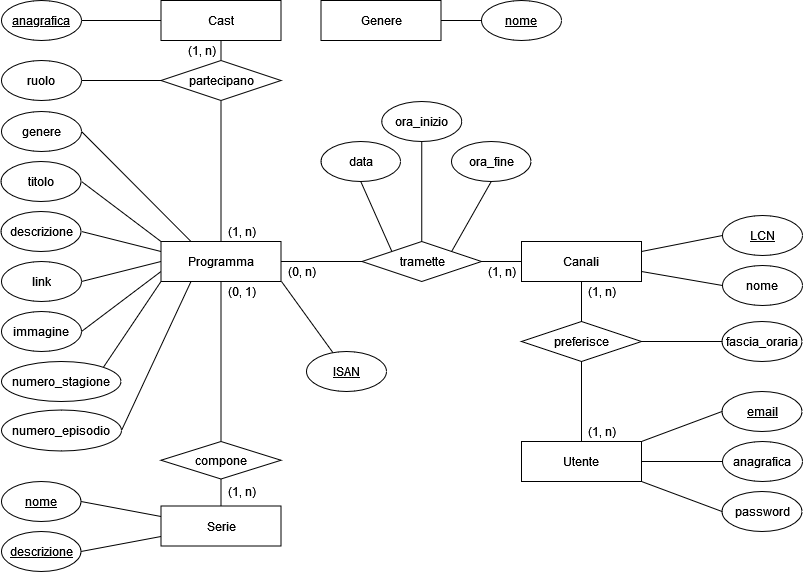

The diagram above was exported from draw.io. Its source (the exported page's mxGraphModel, read from the mxfile embedded in the PNG):
<mxGraphModel dx="1178" dy="651" grid="1" gridSize="10" guides="1" tooltips="1" connect="1" arrows="1" fold="1" page="1" pageScale="1" pageWidth="850" pageHeight="1100" math="0" shadow="0" extFonts="Permanent Marker^https://fonts.googleapis.com/css?family=Permanent+Marker">
  <root>
    <mxCell id="0" />
    <mxCell id="1" parent="0" />
    <mxCell id="fB9N05EH2Ql-NytacOC7-5" value="Canali" style="rounded=0;whiteSpace=wrap;html=1;" parent="1" vertex="1">
      <mxGeometry x="560" y="280" width="120" height="40" as="geometry" />
    </mxCell>
    <mxCell id="fB9N05EH2Ql-NytacOC7-11" value="Programma" style="rounded=0;whiteSpace=wrap;html=1;" parent="1" vertex="1">
      <mxGeometry x="199.5" y="280" width="120" height="40" as="geometry" />
    </mxCell>
    <mxCell id="fB9N05EH2Ql-NytacOC7-13" value="tramette" style="shape=rhombus;perimeter=rhombusPerimeter;whiteSpace=wrap;html=1;align=center;" parent="1" vertex="1">
      <mxGeometry x="400.5" y="280" width="119.5" height="40" as="geometry" />
    </mxCell>
    <mxCell id="fB9N05EH2Ql-NytacOC7-29" value="" style="endArrow=none;html=1;rounded=0;entryX=0.5;entryY=0;entryDx=0;entryDy=0;exitX=0.5;exitY=1;exitDx=0;exitDy=0;" parent="1" source="tyjegPLfVhQxo2B1lwdj-6" target="fB9N05EH2Ql-NytacOC7-30" edge="1">
      <mxGeometry width="50" height="50" relative="1" as="geometry">
        <mxPoint x="320" y="119" as="sourcePoint" />
        <mxPoint x="320" y="159" as="targetPoint" />
      </mxGeometry>
    </mxCell>
    <mxCell id="fB9N05EH2Ql-NytacOC7-30" value="partecipano" style="shape=rhombus;perimeter=rhombusPerimeter;whiteSpace=wrap;html=1;align=center;" parent="1" vertex="1">
      <mxGeometry x="199.5" y="99" width="120" height="40" as="geometry" />
    </mxCell>
    <mxCell id="fB9N05EH2Ql-NytacOC7-31" value="" style="endArrow=none;html=1;rounded=0;entryX=0.5;entryY=1;entryDx=0;entryDy=0;exitX=0.5;exitY=0;exitDx=0;exitDy=0;" parent="1" source="fB9N05EH2Ql-NytacOC7-11" target="fB9N05EH2Ql-NytacOC7-30" edge="1">
      <mxGeometry width="50" height="50" relative="1" as="geometry">
        <mxPoint x="93.5" y="274.5" as="sourcePoint" />
        <mxPoint x="113.5" y="274.5" as="targetPoint" />
      </mxGeometry>
    </mxCell>
    <mxCell id="EffAMRFEf8YkOLMa1qJM-2" value="" style="edgeStyle=orthogonalEdgeStyle;rounded=0;orthogonalLoop=1;jettySize=auto;html=1;" parent="1" edge="1">
      <mxGeometry relative="1" as="geometry">
        <mxPoint x="1120.5" y="506" as="targetPoint" />
      </mxGeometry>
    </mxCell>
    <mxCell id="fB9N05EH2Ql-NytacOC7-58" value="Utente" style="whiteSpace=wrap;html=1;align=center;" parent="1" vertex="1">
      <mxGeometry x="560" y="480" width="120" height="40" as="geometry" />
    </mxCell>
    <mxCell id="uF2Ogz3bUNBrAM8irZKq-8" value="" style="endArrow=none;html=1;rounded=0;exitX=0;exitY=0.5;exitDx=0;exitDy=0;entryX=1;entryY=0.5;entryDx=0;entryDy=0;" parent="1" source="fB9N05EH2Ql-NytacOC7-13" target="fB9N05EH2Ql-NytacOC7-11" edge="1">
      <mxGeometry relative="1" as="geometry">
        <mxPoint x="233" y="195.5" as="sourcePoint" />
        <mxPoint x="262.5" y="242.5" as="targetPoint" />
      </mxGeometry>
    </mxCell>
    <mxCell id="uF2Ogz3bUNBrAM8irZKq-13" value="LCN" style="ellipse;whiteSpace=wrap;html=1;align=center;fontStyle=4;" parent="1" vertex="1">
      <mxGeometry x="761" y="254" width="80" height="40" as="geometry" />
    </mxCell>
    <mxCell id="uF2Ogz3bUNBrAM8irZKq-16" value="data" style="ellipse;whiteSpace=wrap;html=1;align=center;" parent="1" vertex="1">
      <mxGeometry x="359.5" y="180" width="79.5" height="40" as="geometry" />
    </mxCell>
    <mxCell id="uF2Ogz3bUNBrAM8irZKq-17" value="&lt;u&gt;descrizione&lt;/u&gt;" style="ellipse;whiteSpace=wrap;html=1;align=center;" parent="1" vertex="1">
      <mxGeometry x="40" y="570" width="79.5" height="40" as="geometry" />
    </mxCell>
    <mxCell id="uF2Ogz3bUNBrAM8irZKq-22" value="&lt;u&gt;nome&lt;/u&gt;" style="ellipse;whiteSpace=wrap;html=1;align=center;" parent="1" vertex="1">
      <mxGeometry x="40" y="520" width="79.5" height="40" as="geometry" />
    </mxCell>
    <mxCell id="uF2Ogz3bUNBrAM8irZKq-23" value="anagrafica" style="ellipse;whiteSpace=wrap;html=1;align=center;fontStyle=4;" parent="1" vertex="1">
      <mxGeometry x="40" y="39" width="80" height="40" as="geometry" />
    </mxCell>
    <mxCell id="uF2Ogz3bUNBrAM8irZKq-25" value="ruolo" style="ellipse;whiteSpace=wrap;html=1;align=center;" parent="1" vertex="1">
      <mxGeometry x="40" y="99" width="80" height="40" as="geometry" />
    </mxCell>
    <mxCell id="uF2Ogz3bUNBrAM8irZKq-28" value="email" style="ellipse;whiteSpace=wrap;html=1;align=center;fontStyle=4;" parent="1" vertex="1">
      <mxGeometry x="760.5" y="430" width="80" height="40" as="geometry" />
    </mxCell>
    <mxCell id="uF2Ogz3bUNBrAM8irZKq-29" value="anagrafica" style="ellipse;whiteSpace=wrap;html=1;align=center;" parent="1" vertex="1">
      <mxGeometry x="761" y="480" width="80" height="40" as="geometry" />
    </mxCell>
    <mxCell id="uF2Ogz3bUNBrAM8irZKq-30" value="password" style="ellipse;whiteSpace=wrap;html=1;align=center;" parent="1" vertex="1">
      <mxGeometry x="760.5" y="530" width="80" height="40" as="geometry" />
    </mxCell>
    <mxCell id="uF2Ogz3bUNBrAM8irZKq-31" value="nome" style="ellipse;whiteSpace=wrap;html=1;align=center;" parent="1" vertex="1">
      <mxGeometry x="761" y="304" width="80" height="40" as="geometry" />
    </mxCell>
    <mxCell id="GhIXZej3Qp53KJ87c0xY-1" value="link" style="ellipse;whiteSpace=wrap;html=1;fontFamily=Helvetica;fontSize=12;fontColor=default;align=center;strokeColor=default;fillColor=default;" parent="1" vertex="1">
      <mxGeometry x="40" y="300" width="80" height="40" as="geometry" />
    </mxCell>
    <mxCell id="GhIXZej3Qp53KJ87c0xY-2" value="immagine" style="ellipse;whiteSpace=wrap;html=1;align=center;" parent="1" vertex="1">
      <mxGeometry x="40" y="350" width="80" height="40" as="geometry" />
    </mxCell>
    <mxCell id="GhIXZej3Qp53KJ87c0xY-6" value="" style="endArrow=none;html=1;rounded=0;exitX=1;exitY=0.5;exitDx=0;exitDy=0;entryX=0;entryY=0.5;entryDx=0;entryDy=0;" parent="1" source="uF2Ogz3bUNBrAM8irZKq-23" target="tyjegPLfVhQxo2B1lwdj-6" edge="1">
      <mxGeometry relative="1" as="geometry">
        <mxPoint x="-158" y="2.5" as="sourcePoint" />
        <mxPoint x="260" y="79" as="targetPoint" />
      </mxGeometry>
    </mxCell>
    <mxCell id="GhIXZej3Qp53KJ87c0xY-8" value="" style="endArrow=none;html=1;rounded=0;exitX=1;exitY=0.5;exitDx=0;exitDy=0;entryX=0;entryY=0.5;entryDx=0;entryDy=0;" parent="1" source="uF2Ogz3bUNBrAM8irZKq-25" target="fB9N05EH2Ql-NytacOC7-30" edge="1">
      <mxGeometry relative="1" as="geometry">
        <mxPoint x="-32" y="281.5" as="sourcePoint" />
        <mxPoint x="260" y="119" as="targetPoint" />
      </mxGeometry>
    </mxCell>
    <mxCell id="GhIXZej3Qp53KJ87c0xY-10" value="" style="endArrow=none;html=1;rounded=0;exitX=1;exitY=0.25;exitDx=0;exitDy=0;entryX=0;entryY=0.5;entryDx=0;entryDy=0;" parent="1" source="fB9N05EH2Ql-NytacOC7-5" target="uF2Ogz3bUNBrAM8irZKq-13" edge="1">
      <mxGeometry relative="1" as="geometry">
        <mxPoint x="729" y="504.5" as="sourcePoint" />
        <mxPoint x="721" y="269" as="targetPoint" />
      </mxGeometry>
    </mxCell>
    <mxCell id="GhIXZej3Qp53KJ87c0xY-11" value="" style="endArrow=none;html=1;rounded=0;exitX=1;exitY=0.75;exitDx=0;exitDy=0;entryX=0;entryY=0.5;entryDx=0;entryDy=0;" parent="1" source="fB9N05EH2Ql-NytacOC7-5" target="uF2Ogz3bUNBrAM8irZKq-31" edge="1">
      <mxGeometry relative="1" as="geometry">
        <mxPoint x="579" y="104.5" as="sourcePoint" />
        <mxPoint x="659" y="54.5" as="targetPoint" />
      </mxGeometry>
    </mxCell>
    <mxCell id="GhIXZej3Qp53KJ87c0xY-12" value="" style="endArrow=none;html=1;rounded=0;entryX=1;entryY=0;entryDx=0;entryDy=0;exitX=0;exitY=0.5;exitDx=0;exitDy=0;" parent="1" source="uF2Ogz3bUNBrAM8irZKq-28" target="fB9N05EH2Ql-NytacOC7-58" edge="1">
      <mxGeometry relative="1" as="geometry">
        <mxPoint x="740" y="450" as="sourcePoint" />
        <mxPoint x="290" y="760" as="targetPoint" />
      </mxGeometry>
    </mxCell>
    <mxCell id="GhIXZej3Qp53KJ87c0xY-13" value="" style="endArrow=none;html=1;rounded=0;exitX=0;exitY=0.5;exitDx=0;exitDy=0;entryX=1;entryY=0.5;entryDx=0;entryDy=0;" parent="1" source="uF2Ogz3bUNBrAM8irZKq-29" target="fB9N05EH2Ql-NytacOC7-58" edge="1">
      <mxGeometry relative="1" as="geometry">
        <mxPoint x="110" y="780" as="sourcePoint" />
        <mxPoint x="681" y="500" as="targetPoint" />
      </mxGeometry>
    </mxCell>
    <mxCell id="GhIXZej3Qp53KJ87c0xY-14" value="" style="endArrow=none;html=1;rounded=0;exitX=0;exitY=0.5;exitDx=0;exitDy=0;entryX=1;entryY=1;entryDx=0;entryDy=0;" parent="1" source="uF2Ogz3bUNBrAM8irZKq-30" target="fB9N05EH2Ql-NytacOC7-58" edge="1">
      <mxGeometry relative="1" as="geometry">
        <mxPoint x="150" y="760" as="sourcePoint" />
        <mxPoint x="310" y="760" as="targetPoint" />
      </mxGeometry>
    </mxCell>
    <mxCell id="GhIXZej3Qp53KJ87c0xY-18" value="Serie" style="whiteSpace=wrap;html=1;align=center;" parent="1" vertex="1">
      <mxGeometry x="199.5" y="544.5" width="120" height="40" as="geometry" />
    </mxCell>
    <mxCell id="GhIXZej3Qp53KJ87c0xY-20" value="numero_stagione" style="ellipse;whiteSpace=wrap;html=1;align=center;" parent="1" vertex="1">
      <mxGeometry x="40" y="400" width="119.5" height="40" as="geometry" />
    </mxCell>
    <mxCell id="GhIXZej3Qp53KJ87c0xY-21" value="" style="endArrow=none;html=1;rounded=0;entryX=0.25;entryY=1;entryDx=0;entryDy=0;exitX=1;exitY=0.5;exitDx=0;exitDy=0;" parent="1" source="tyjegPLfVhQxo2B1lwdj-8" target="fB9N05EH2Ql-NytacOC7-11" edge="1">
      <mxGeometry relative="1" as="geometry">
        <mxPoint x="393.7659992483789" y="369.08441832306016" as="sourcePoint" />
        <mxPoint x="260" y="449" as="targetPoint" />
      </mxGeometry>
    </mxCell>
    <mxCell id="GhIXZej3Qp53KJ87c0xY-22" value="" style="endArrow=none;html=1;rounded=0;exitX=1;exitY=0;exitDx=0;exitDy=0;entryX=0;entryY=1;entryDx=0;entryDy=0;" parent="1" source="GhIXZej3Qp53KJ87c0xY-20" target="fB9N05EH2Ql-NytacOC7-11" edge="1">
      <mxGeometry relative="1" as="geometry">
        <mxPoint x="219.5" y="400" as="sourcePoint" />
        <mxPoint x="279.5" y="320" as="targetPoint" />
      </mxGeometry>
    </mxCell>
    <mxCell id="GhIXZej3Qp53KJ87c0xY-28" value="" style="endArrow=none;html=1;rounded=0;exitX=1;exitY=0.5;exitDx=0;exitDy=0;" parent="1" source="uF2Ogz3bUNBrAM8irZKq-17" edge="1">
      <mxGeometry relative="1" as="geometry">
        <mxPoint x="70" y="851.6300000000001" as="sourcePoint" />
        <mxPoint x="199.5" y="575" as="targetPoint" />
      </mxGeometry>
    </mxCell>
    <mxCell id="GhIXZej3Qp53KJ87c0xY-29" value="" style="endArrow=none;html=1;rounded=0;entryX=0.5;entryY=1;entryDx=0;entryDy=0;exitX=0;exitY=0;exitDx=0;exitDy=0;" parent="1" source="fB9N05EH2Ql-NytacOC7-13" target="uF2Ogz3bUNBrAM8irZKq-16" edge="1">
      <mxGeometry relative="1" as="geometry">
        <mxPoint x="629" y="310" as="sourcePoint" />
        <mxPoint x="519.5" y="796.6300000000001" as="targetPoint" />
      </mxGeometry>
    </mxCell>
    <mxCell id="GhIXZej3Qp53KJ87c0xY-31" value="" style="endArrow=none;html=1;rounded=0;entryX=1;entryY=0.5;entryDx=0;entryDy=0;exitX=0;exitY=0;exitDx=0;exitDy=0;" parent="1" source="fB9N05EH2Ql-NytacOC7-11" edge="1">
      <mxGeometry relative="1" as="geometry">
        <mxPoint x="201" y="284.5" as="sourcePoint" />
        <mxPoint x="120" y="220" as="targetPoint" />
      </mxGeometry>
    </mxCell>
    <mxCell id="GhIXZej3Qp53KJ87c0xY-32" value="" style="endArrow=none;html=1;rounded=0;exitX=0;exitY=0.25;exitDx=0;exitDy=0;entryX=1;entryY=0.5;entryDx=0;entryDy=0;" parent="1" source="fB9N05EH2Ql-NytacOC7-11" edge="1">
      <mxGeometry relative="1" as="geometry">
        <mxPoint x="460" y="521.5" as="sourcePoint" />
        <mxPoint x="120" y="270" as="targetPoint" />
      </mxGeometry>
    </mxCell>
    <mxCell id="GhIXZej3Qp53KJ87c0xY-34" value="" style="endArrow=none;html=1;rounded=0;entryX=1;entryY=0.5;entryDx=0;entryDy=0;exitX=0;exitY=0.5;exitDx=0;exitDy=0;" parent="1" source="fB9N05EH2Ql-NytacOC7-11" target="GhIXZej3Qp53KJ87c0xY-1" edge="1">
      <mxGeometry relative="1" as="geometry">
        <mxPoint x="480" y="541.5" as="sourcePoint" />
        <mxPoint x="640" y="541.5" as="targetPoint" />
      </mxGeometry>
    </mxCell>
    <mxCell id="EffAMRFEf8YkOLMa1qJM-4" value="" style="endArrow=none;html=1;rounded=0;exitX=0;exitY=0.75;exitDx=0;exitDy=0;entryX=1;entryY=0.5;entryDx=0;entryDy=0;" parent="1" source="fB9N05EH2Ql-NytacOC7-11" target="GhIXZej3Qp53KJ87c0xY-2" edge="1">
      <mxGeometry relative="1" as="geometry">
        <mxPoint x="329" y="291.5" as="sourcePoint" />
        <mxPoint x="443.75" y="368.5000000000002" as="targetPoint" />
      </mxGeometry>
    </mxCell>
    <mxCell id="EffAMRFEf8YkOLMa1qJM-11" value="" style="endArrow=none;html=1;rounded=0;exitX=1;exitY=0.5;exitDx=0;exitDy=0;entryX=0;entryY=0.5;entryDx=0;entryDy=0;" parent="1" source="fB9N05EH2Ql-NytacOC7-13" target="fB9N05EH2Ql-NytacOC7-5" edge="1">
      <mxGeometry width="50" height="50" relative="1" as="geometry">
        <mxPoint x="449.5" y="390" as="sourcePoint" />
        <mxPoint x="489" y="389.5" as="targetPoint" />
      </mxGeometry>
    </mxCell>
    <mxCell id="P5lpez_x-8K96-gi-YmY-5" value="preferisce" style="shape=rhombus;perimeter=rhombusPerimeter;whiteSpace=wrap;html=1;align=center;" parent="1" vertex="1">
      <mxGeometry x="560" y="360" width="120" height="40" as="geometry" />
    </mxCell>
    <mxCell id="P5lpez_x-8K96-gi-YmY-6" value="" style="endArrow=none;html=1;rounded=0;entryX=0.5;entryY=0;entryDx=0;entryDy=0;exitX=0.5;exitY=1;exitDx=0;exitDy=0;" parent="1" source="fB9N05EH2Ql-NytacOC7-5" target="P5lpez_x-8K96-gi-YmY-5" edge="1">
      <mxGeometry relative="1" as="geometry">
        <mxPoint x="630" y="290" as="sourcePoint" />
        <mxPoint x="407.5" y="168.3800000000001" as="targetPoint" />
      </mxGeometry>
    </mxCell>
    <mxCell id="P5lpez_x-8K96-gi-YmY-7" value="" style="endArrow=none;html=1;rounded=0;exitX=0.5;exitY=1;exitDx=0;exitDy=0;entryX=0.5;entryY=0;entryDx=0;entryDy=0;" parent="1" source="P5lpez_x-8K96-gi-YmY-5" target="fB9N05EH2Ql-NytacOC7-58" edge="1">
      <mxGeometry relative="1" as="geometry">
        <mxPoint x="388.9999999999999" y="440" as="sourcePoint" />
        <mxPoint x="419" y="478.3800000000001" as="targetPoint" />
      </mxGeometry>
    </mxCell>
    <mxCell id="667CGL9y9yE0PsmGEpij-7" value="compone" style="shape=rhombus;perimeter=rhombusPerimeter;whiteSpace=wrap;html=1;align=center;" parent="1" vertex="1">
      <mxGeometry x="199.5" y="480" width="120" height="37.5" as="geometry" />
    </mxCell>
    <mxCell id="667CGL9y9yE0PsmGEpij-11" value="" style="endArrow=none;html=1;rounded=0;entryX=0.5;entryY=1;entryDx=0;entryDy=0;" parent="1" source="667CGL9y9yE0PsmGEpij-7" target="fB9N05EH2Ql-NytacOC7-11" edge="1">
      <mxGeometry relative="1" as="geometry">
        <mxPoint x="229.49999999999955" y="509" as="sourcePoint" />
        <mxPoint x="280" y="360" as="targetPoint" />
      </mxGeometry>
    </mxCell>
    <mxCell id="667CGL9y9yE0PsmGEpij-12" value="" style="endArrow=none;html=1;rounded=0;exitX=0.5;exitY=0;exitDx=0;exitDy=0;entryX=0.5;entryY=1;entryDx=0;entryDy=0;" parent="1" source="GhIXZej3Qp53KJ87c0xY-18" target="667CGL9y9yE0PsmGEpij-7" edge="1">
      <mxGeometry relative="1" as="geometry">
        <mxPoint x="219.5" y="601" as="sourcePoint" />
        <mxPoint x="320.5" y="580" as="targetPoint" />
      </mxGeometry>
    </mxCell>
    <mxCell id="667CGL9y9yE0PsmGEpij-13" value="ora_fine" style="ellipse;whiteSpace=wrap;html=1;align=center;" parent="1" vertex="1">
      <mxGeometry x="490" y="180" width="79.5" height="40" as="geometry" />
    </mxCell>
    <mxCell id="667CGL9y9yE0PsmGEpij-14" value="" style="endArrow=none;html=1;rounded=0;exitX=1;exitY=0;exitDx=0;exitDy=0;entryX=0.5;entryY=1;entryDx=0;entryDy=0;" parent="1" source="fB9N05EH2Ql-NytacOC7-13" target="667CGL9y9yE0PsmGEpij-13" edge="1">
      <mxGeometry relative="1" as="geometry">
        <mxPoint x="519" y="290" as="sourcePoint" />
        <mxPoint x="521" y="846.6300000000001" as="targetPoint" />
      </mxGeometry>
    </mxCell>
    <mxCell id="667CGL9y9yE0PsmGEpij-16" value="" style="endArrow=none;html=1;rounded=0;exitX=1;exitY=0.5;exitDx=0;exitDy=0;" parent="1" source="uF2Ogz3bUNBrAM8irZKq-22" edge="1">
      <mxGeometry relative="1" as="geometry">
        <mxPoint x="529.5000000000014" y="545" as="sourcePoint" />
        <mxPoint x="199.5" y="555" as="targetPoint" />
      </mxGeometry>
    </mxCell>
    <mxCell id="kp-S-zC_urhPKFvSFbiX-6" value="Genere" style="whiteSpace=wrap;html=1;align=center;" parent="1" vertex="1">
      <mxGeometry x="359.5" y="39" width="120" height="40" as="geometry" />
    </mxCell>
    <mxCell id="kp-S-zC_urhPKFvSFbiX-10" value="&lt;div&gt;nome&lt;/div&gt;" style="ellipse;whiteSpace=wrap;html=1;align=center;fontStyle=4;" parent="1" vertex="1">
      <mxGeometry x="520" y="39" width="80" height="40" as="geometry" />
    </mxCell>
    <mxCell id="kp-S-zC_urhPKFvSFbiX-11" value="" style="endArrow=none;html=1;rounded=0;exitX=0;exitY=0.5;exitDx=0;exitDy=0;entryX=1;entryY=0.5;entryDx=0;entryDy=0;" parent="1" source="kp-S-zC_urhPKFvSFbiX-10" target="kp-S-zC_urhPKFvSFbiX-6" edge="1">
      <mxGeometry relative="1" as="geometry">
        <mxPoint x="191" y="92.5" as="sourcePoint" />
        <mxPoint x="609" y="169" as="targetPoint" />
      </mxGeometry>
    </mxCell>
    <mxCell id="kp-S-zC_urhPKFvSFbiX-14" value="fascia_oraria" style="ellipse;whiteSpace=wrap;html=1;align=center;" parent="1" vertex="1">
      <mxGeometry x="760.5" y="360" width="80" height="40" as="geometry" />
    </mxCell>
    <mxCell id="kp-S-zC_urhPKFvSFbiX-17" value="" style="endArrow=none;html=1;rounded=0;entryX=0;entryY=0.5;entryDx=0;entryDy=0;exitX=1;exitY=0.5;exitDx=0;exitDy=0;" parent="1" source="P5lpez_x-8K96-gi-YmY-5" target="kp-S-zC_urhPKFvSFbiX-14" edge="1">
      <mxGeometry relative="1" as="geometry">
        <mxPoint x="630" y="330" as="sourcePoint" />
        <mxPoint x="630" y="389.5" as="targetPoint" />
      </mxGeometry>
    </mxCell>
    <mxCell id="kp-S-zC_urhPKFvSFbiX-20" value="ora_inizio" style="ellipse;whiteSpace=wrap;html=1;align=center;" parent="1" vertex="1">
      <mxGeometry x="420.25" y="140" width="80" height="40" as="geometry" />
    </mxCell>
    <mxCell id="kp-S-zC_urhPKFvSFbiX-21" value="" style="endArrow=none;html=1;rounded=0;entryX=0.5;entryY=1;entryDx=0;entryDy=0;exitX=0.5;exitY=0;exitDx=0;exitDy=0;" parent="1" source="fB9N05EH2Ql-NytacOC7-13" target="kp-S-zC_urhPKFvSFbiX-20" edge="1">
      <mxGeometry relative="1" as="geometry">
        <mxPoint x="609" y="299" as="sourcePoint" />
        <mxPoint x="559" y="289" as="targetPoint" />
      </mxGeometry>
    </mxCell>
    <mxCell id="kp-S-zC_urhPKFvSFbiX-28" value="(1, n)" style="text;html=1;align=center;verticalAlign=middle;resizable=0;points=[];autosize=1;strokeColor=none;fillColor=none;" parent="1" vertex="1">
      <mxGeometry x="259.5" y="520" width="40" height="20" as="geometry" />
    </mxCell>
    <mxCell id="kp-S-zC_urhPKFvSFbiX-29" value="(1, n)" style="text;html=1;align=center;verticalAlign=middle;resizable=0;points=[];autosize=1;strokeColor=none;fillColor=none;" parent="1" vertex="1">
      <mxGeometry x="219.5" y="79" width="40" height="20" as="geometry" />
    </mxCell>
    <mxCell id="kp-S-zC_urhPKFvSFbiX-30" value="(1, n)" style="text;html=1;align=center;verticalAlign=middle;resizable=0;points=[];autosize=1;strokeColor=none;fillColor=none;" parent="1" vertex="1">
      <mxGeometry x="259.5" y="260" width="40" height="20" as="geometry" />
    </mxCell>
    <mxCell id="kp-S-zC_urhPKFvSFbiX-34" value="(0, n)" style="text;html=1;align=center;verticalAlign=middle;resizable=0;points=[];autosize=1;strokeColor=none;fillColor=none;" parent="1" vertex="1">
      <mxGeometry x="319.5" y="300" width="40" height="20" as="geometry" />
    </mxCell>
    <mxCell id="kp-S-zC_urhPKFvSFbiX-37" value="(1, n)" style="text;html=1;align=center;verticalAlign=middle;resizable=0;points=[];autosize=1;strokeColor=none;fillColor=none;" parent="1" vertex="1">
      <mxGeometry x="520" y="300" width="40" height="20" as="geometry" />
    </mxCell>
    <mxCell id="kp-S-zC_urhPKFvSFbiX-38" value="(1, n)" style="text;html=1;align=center;verticalAlign=middle;resizable=0;points=[];autosize=1;strokeColor=none;fillColor=none;" parent="1" vertex="1">
      <mxGeometry x="620" y="320" width="40" height="20" as="geometry" />
    </mxCell>
    <mxCell id="kp-S-zC_urhPKFvSFbiX-39" value="(1, n)" style="text;html=1;align=center;verticalAlign=middle;resizable=0;points=[];autosize=1;strokeColor=none;fillColor=none;" parent="1" vertex="1">
      <mxGeometry x="620" y="460" width="40" height="20" as="geometry" />
    </mxCell>
    <mxCell id="tyjegPLfVhQxo2B1lwdj-4" value="" style="endArrow=none;html=1;rounded=0;exitX=1;exitY=0.5;exitDx=0;exitDy=0;entryX=0.25;entryY=0;entryDx=0;entryDy=0;" parent="1" source="tyjegPLfVhQxo2B1lwdj-5" target="fB9N05EH2Ql-NytacOC7-11" edge="1">
      <mxGeometry relative="1" as="geometry">
        <mxPoint x="390" y="234" as="sourcePoint" />
        <mxPoint x="310" y="234" as="targetPoint" />
      </mxGeometry>
    </mxCell>
    <mxCell id="tyjegPLfVhQxo2B1lwdj-5" value="&lt;div&gt;genere&lt;/div&gt;" style="ellipse;whiteSpace=wrap;html=1;fontFamily=Helvetica;fontSize=12;fontColor=default;align=center;strokeColor=default;fillColor=default;" parent="1" vertex="1">
      <mxGeometry x="40" y="150" width="80" height="40" as="geometry" />
    </mxCell>
    <mxCell id="tyjegPLfVhQxo2B1lwdj-6" value="Cast" style="whiteSpace=wrap;html=1;align=center;" parent="1" vertex="1">
      <mxGeometry x="199.5" y="39" width="120" height="40" as="geometry" />
    </mxCell>
    <mxCell id="kp-S-zC_urhPKFvSFbiX-25" value="(0, 1)" style="text;html=1;align=center;verticalAlign=middle;resizable=0;points=[];autosize=1;strokeColor=none;fillColor=none;" parent="1" vertex="1">
      <mxGeometry x="259.5" y="320" width="40" height="20" as="geometry" />
    </mxCell>
    <mxCell id="tyjegPLfVhQxo2B1lwdj-8" value="numero_episodio" style="ellipse;whiteSpace=wrap;html=1;fontFamily=Helvetica;fontSize=12;fontColor=default;align=center;strokeColor=default;fillColor=default;" parent="1" vertex="1">
      <mxGeometry x="40" y="448.5" width="120" height="41" as="geometry" />
    </mxCell>
    <mxCell id="Ud4eQuZZ89bkfj22oxH7-1" value="&lt;div&gt;titolo&lt;/div&gt;" style="ellipse;whiteSpace=wrap;html=1;fontFamily=Helvetica;fontSize=12;fontColor=default;align=center;strokeColor=default;fillColor=default;" vertex="1" parent="1">
      <mxGeometry x="39.5" y="200" width="80" height="40" as="geometry" />
    </mxCell>
    <mxCell id="Ud4eQuZZ89bkfj22oxH7-2" value="descrizione" style="ellipse;whiteSpace=wrap;html=1;fontFamily=Helvetica;fontSize=12;fontColor=default;align=center;strokeColor=default;fillColor=default;" vertex="1" parent="1">
      <mxGeometry x="39.5" y="250" width="80" height="40" as="geometry" />
    </mxCell>
    <mxCell id="Ud4eQuZZ89bkfj22oxH7-3" value="ISAN" style="ellipse;whiteSpace=wrap;html=1;align=center;fontStyle=4;" vertex="1" parent="1">
      <mxGeometry x="345" y="390" width="80" height="40" as="geometry" />
    </mxCell>
    <mxCell id="Ud4eQuZZ89bkfj22oxH7-4" value="" style="endArrow=none;html=1;rounded=0;" edge="1" parent="1" target="Ud4eQuZZ89bkfj22oxH7-3">
      <mxGeometry relative="1" as="geometry">
        <mxPoint x="320" y="320" as="sourcePoint" />
        <mxPoint x="239.5" y="290" as="targetPoint" />
      </mxGeometry>
    </mxCell>
  </root>
</mxGraphModel>